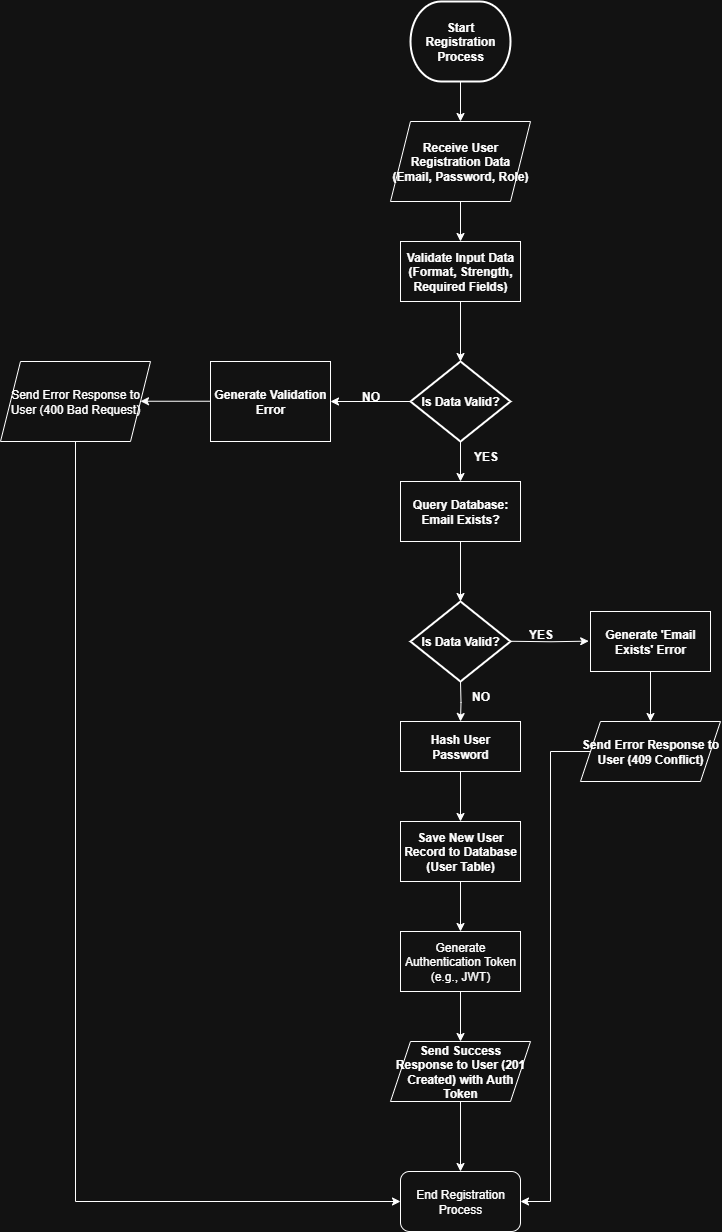

The diagram above was exported from draw.io. Its source (the exported page's mxGraphModel, read from the mxfile embedded in the PNG):
<mxGraphModel dx="4175" dy="1278" grid="0" gridSize="10" guides="1" tooltips="1" connect="1" arrows="1" fold="1" page="1" pageScale="1" pageWidth="850" pageHeight="1100" math="0" shadow="0">
  <root>
    <mxCell id="0" />
    <mxCell id="1" parent="0" />
    <mxCell id="W01r-Vf_fFOhGLGvucc3-7" style="edgeStyle=orthogonalEdgeStyle;rounded=0;orthogonalLoop=1;jettySize=auto;html=1;exitX=0.5;exitY=1;exitDx=0;exitDy=0;exitPerimeter=0;entryX=0.5;entryY=0;entryDx=0;entryDy=0;" edge="1" parent="1" source="W01r-Vf_fFOhGLGvucc3-2" target="W01r-Vf_fFOhGLGvucc3-4">
      <mxGeometry relative="1" as="geometry" />
    </mxCell>
    <mxCell id="W01r-Vf_fFOhGLGvucc3-2" value="&lt;b&gt;Start Registration Process&lt;/b&gt;" style="strokeWidth=2;html=1;shape=mxgraph.flowchart.terminator;whiteSpace=wrap;" vertex="1" parent="1">
      <mxGeometry x="390" y="200" width="100" height="80" as="geometry" />
    </mxCell>
    <mxCell id="W01r-Vf_fFOhGLGvucc3-6" style="edgeStyle=orthogonalEdgeStyle;rounded=0;orthogonalLoop=1;jettySize=auto;html=1;entryX=0.5;entryY=0;entryDx=0;entryDy=0;" edge="1" parent="1" source="W01r-Vf_fFOhGLGvucc3-4" target="W01r-Vf_fFOhGLGvucc3-5">
      <mxGeometry relative="1" as="geometry" />
    </mxCell>
    <mxCell id="W01r-Vf_fFOhGLGvucc3-4" value="&lt;b&gt;Receive User Registration Data (Email, Password, Role)&lt;/b&gt;" style="shape=parallelogram;perimeter=parallelogramPerimeter;whiteSpace=wrap;html=1;fixedSize=1;" vertex="1" parent="1">
      <mxGeometry x="370" y="320" width="140" height="80" as="geometry" />
    </mxCell>
    <mxCell id="W01r-Vf_fFOhGLGvucc3-5" value="&lt;b&gt;Validate Input Data (Format, Strength, Required Fields)&lt;/b&gt;" style="rounded=0;whiteSpace=wrap;html=1;" vertex="1" parent="1">
      <mxGeometry x="380" y="440" width="120" height="60" as="geometry" />
    </mxCell>
    <mxCell id="W01r-Vf_fFOhGLGvucc3-10" style="edgeStyle=orthogonalEdgeStyle;rounded=0;orthogonalLoop=1;jettySize=auto;html=1;entryX=1;entryY=0.5;entryDx=0;entryDy=0;" edge="1" parent="1" source="W01r-Vf_fFOhGLGvucc3-8" target="W01r-Vf_fFOhGLGvucc3-16">
      <mxGeometry relative="1" as="geometry">
        <mxPoint x="310" y="610" as="targetPoint" />
      </mxGeometry>
    </mxCell>
    <mxCell id="W01r-Vf_fFOhGLGvucc3-19" style="edgeStyle=orthogonalEdgeStyle;rounded=0;orthogonalLoop=1;jettySize=auto;html=1;entryX=0.5;entryY=0;entryDx=0;entryDy=0;" edge="1" parent="1" source="W01r-Vf_fFOhGLGvucc3-8" target="W01r-Vf_fFOhGLGvucc3-21">
      <mxGeometry relative="1" as="geometry">
        <mxPoint x="440" y="770" as="targetPoint" />
      </mxGeometry>
    </mxCell>
    <mxCell id="W01r-Vf_fFOhGLGvucc3-8" value="&lt;b&gt;Is Data Valid?&lt;/b&gt;" style="strokeWidth=2;html=1;shape=mxgraph.flowchart.decision;whiteSpace=wrap;" vertex="1" parent="1">
      <mxGeometry x="390" y="560" width="100" height="80" as="geometry" />
    </mxCell>
    <mxCell id="W01r-Vf_fFOhGLGvucc3-9" style="edgeStyle=orthogonalEdgeStyle;rounded=0;orthogonalLoop=1;jettySize=auto;html=1;entryX=0.5;entryY=0;entryDx=0;entryDy=0;entryPerimeter=0;" edge="1" parent="1" source="W01r-Vf_fFOhGLGvucc3-5" target="W01r-Vf_fFOhGLGvucc3-8">
      <mxGeometry relative="1" as="geometry" />
    </mxCell>
    <mxCell id="W01r-Vf_fFOhGLGvucc3-15" style="edgeStyle=orthogonalEdgeStyle;rounded=0;orthogonalLoop=1;jettySize=auto;html=1;exitX=0;exitY=0.5;exitDx=0;exitDy=0;" edge="1" parent="1">
      <mxGeometry relative="1" as="geometry">
        <mxPoint x="120" y="599.74" as="targetPoint" />
        <mxPoint x="190" y="599.74" as="sourcePoint" />
      </mxGeometry>
    </mxCell>
    <mxCell id="W01r-Vf_fFOhGLGvucc3-14" value="&lt;b&gt;NO&lt;/b&gt;" style="text;html=1;align=center;verticalAlign=middle;resizable=0;points=[];autosize=1;strokeColor=none;fillColor=none;" vertex="1" parent="1">
      <mxGeometry x="330" y="580" width="40" height="30" as="geometry" />
    </mxCell>
    <mxCell id="W01r-Vf_fFOhGLGvucc3-16" value="&lt;b&gt;Generate Validation Error&lt;/b&gt;" style="rounded=0;whiteSpace=wrap;html=1;" vertex="1" parent="1">
      <mxGeometry x="190" y="560" width="120" height="80" as="geometry" />
    </mxCell>
    <mxCell id="W01r-Vf_fFOhGLGvucc3-45" style="edgeStyle=orthogonalEdgeStyle;rounded=0;orthogonalLoop=1;jettySize=auto;html=1;entryX=0;entryY=0.5;entryDx=0;entryDy=0;" edge="1" parent="1" source="W01r-Vf_fFOhGLGvucc3-17" target="W01r-Vf_fFOhGLGvucc3-41">
      <mxGeometry relative="1" as="geometry">
        <Array as="points">
          <mxPoint x="55" y="1400" />
        </Array>
      </mxGeometry>
    </mxCell>
    <mxCell id="W01r-Vf_fFOhGLGvucc3-17" value="Send Error Response to User (400 Bad Request)" style="shape=parallelogram;perimeter=parallelogramPerimeter;whiteSpace=wrap;html=1;fixedSize=1;" vertex="1" parent="1">
      <mxGeometry x="-20" y="560" width="150" height="80" as="geometry" />
    </mxCell>
    <mxCell id="W01r-Vf_fFOhGLGvucc3-20" value="&lt;b&gt;YES&lt;/b&gt;" style="text;html=1;align=center;verticalAlign=middle;resizable=0;points=[];autosize=1;strokeColor=none;fillColor=none;" vertex="1" parent="1">
      <mxGeometry x="440" y="640" width="50" height="30" as="geometry" />
    </mxCell>
    <mxCell id="W01r-Vf_fFOhGLGvucc3-22" style="edgeStyle=orthogonalEdgeStyle;rounded=0;orthogonalLoop=1;jettySize=auto;html=1;entryX=0.5;entryY=0;entryDx=0;entryDy=0;entryPerimeter=0;" edge="1" parent="1" source="W01r-Vf_fFOhGLGvucc3-21" target="W01r-Vf_fFOhGLGvucc3-23">
      <mxGeometry relative="1" as="geometry">
        <mxPoint x="440" y="830" as="targetPoint" />
      </mxGeometry>
    </mxCell>
    <mxCell id="W01r-Vf_fFOhGLGvucc3-21" value="&lt;b&gt;Query Database: Email Exists?&lt;/b&gt;" style="rounded=0;whiteSpace=wrap;html=1;" vertex="1" parent="1">
      <mxGeometry x="380" y="680" width="120" height="60" as="geometry" />
    </mxCell>
    <mxCell id="W01r-Vf_fFOhGLGvucc3-23" value="&lt;b&gt;Is Data Valid?&lt;/b&gt;" style="strokeWidth=2;html=1;shape=mxgraph.flowchart.decision;whiteSpace=wrap;" vertex="1" parent="1">
      <mxGeometry x="390" y="800" width="100" height="80" as="geometry" />
    </mxCell>
    <mxCell id="W01r-Vf_fFOhGLGvucc3-24" style="edgeStyle=orthogonalEdgeStyle;rounded=0;orthogonalLoop=1;jettySize=auto;html=1;entryX=0.5;entryY=0;entryDx=0;entryDy=0;entryPerimeter=0;" edge="1" parent="1">
      <mxGeometry relative="1" as="geometry">
        <mxPoint x="440" y="920" as="targetPoint" />
        <mxPoint x="440" y="880" as="sourcePoint" />
      </mxGeometry>
    </mxCell>
    <mxCell id="W01r-Vf_fFOhGLGvucc3-26" style="edgeStyle=orthogonalEdgeStyle;rounded=0;orthogonalLoop=1;jettySize=auto;html=1;entryX=-0.015;entryY=0.494;entryDx=0;entryDy=0;entryPerimeter=0;" edge="1" parent="1" target="W01r-Vf_fFOhGLGvucc3-28">
      <mxGeometry relative="1" as="geometry">
        <mxPoint x="570" y="839.76" as="targetPoint" />
        <mxPoint x="490" y="839.76" as="sourcePoint" />
      </mxGeometry>
    </mxCell>
    <mxCell id="W01r-Vf_fFOhGLGvucc3-27" value="&lt;b&gt;YES&lt;/b&gt;" style="text;html=1;align=center;verticalAlign=middle;resizable=0;points=[];autosize=1;strokeColor=none;fillColor=none;" vertex="1" parent="1">
      <mxGeometry x="495" y="818" width="50" height="30" as="geometry" />
    </mxCell>
    <mxCell id="W01r-Vf_fFOhGLGvucc3-31" style="edgeStyle=orthogonalEdgeStyle;rounded=0;orthogonalLoop=1;jettySize=auto;html=1;entryX=0.5;entryY=0;entryDx=0;entryDy=0;" edge="1" parent="1" source="W01r-Vf_fFOhGLGvucc3-28" target="W01r-Vf_fFOhGLGvucc3-30">
      <mxGeometry relative="1" as="geometry" />
    </mxCell>
    <mxCell id="W01r-Vf_fFOhGLGvucc3-28" value="&lt;b&gt;Generate 'Email Exists' Error&lt;/b&gt;" style="rounded=0;whiteSpace=wrap;html=1;" vertex="1" parent="1">
      <mxGeometry x="570" y="810" width="120" height="60" as="geometry" />
    </mxCell>
    <mxCell id="W01r-Vf_fFOhGLGvucc3-44" style="edgeStyle=orthogonalEdgeStyle;rounded=0;orthogonalLoop=1;jettySize=auto;html=1;entryX=1;entryY=0.5;entryDx=0;entryDy=0;" edge="1" parent="1" source="W01r-Vf_fFOhGLGvucc3-30" target="W01r-Vf_fFOhGLGvucc3-41">
      <mxGeometry relative="1" as="geometry" />
    </mxCell>
    <mxCell id="W01r-Vf_fFOhGLGvucc3-30" value="&lt;b&gt;Send Error Response to User (409 Conflict)&lt;/b&gt;" style="shape=parallelogram;perimeter=parallelogramPerimeter;whiteSpace=wrap;html=1;fixedSize=1;" vertex="1" parent="1">
      <mxGeometry x="560" y="920" width="140" height="60" as="geometry" />
    </mxCell>
    <mxCell id="W01r-Vf_fFOhGLGvucc3-33" value="&lt;b&gt;NO&lt;/b&gt;" style="text;html=1;align=center;verticalAlign=middle;resizable=0;points=[];autosize=1;strokeColor=none;fillColor=none;" vertex="1" parent="1">
      <mxGeometry x="440" y="880" width="40" height="30" as="geometry" />
    </mxCell>
    <mxCell id="W01r-Vf_fFOhGLGvucc3-36" style="edgeStyle=orthogonalEdgeStyle;rounded=0;orthogonalLoop=1;jettySize=auto;html=1;entryX=0.5;entryY=0;entryDx=0;entryDy=0;" edge="1" parent="1" source="W01r-Vf_fFOhGLGvucc3-34" target="W01r-Vf_fFOhGLGvucc3-35">
      <mxGeometry relative="1" as="geometry" />
    </mxCell>
    <mxCell id="W01r-Vf_fFOhGLGvucc3-34" value="&lt;b&gt;Hash User Password&lt;/b&gt;" style="rounded=0;whiteSpace=wrap;html=1;" vertex="1" parent="1">
      <mxGeometry x="380" y="920" width="120" height="50" as="geometry" />
    </mxCell>
    <mxCell id="W01r-Vf_fFOhGLGvucc3-38" style="edgeStyle=orthogonalEdgeStyle;rounded=0;orthogonalLoop=1;jettySize=auto;html=1;entryX=0.5;entryY=0;entryDx=0;entryDy=0;" edge="1" parent="1" source="W01r-Vf_fFOhGLGvucc3-35" target="W01r-Vf_fFOhGLGvucc3-37">
      <mxGeometry relative="1" as="geometry" />
    </mxCell>
    <mxCell id="W01r-Vf_fFOhGLGvucc3-35" value="&lt;b&gt;Save New User Record to Database (User Table)&lt;/b&gt;" style="rounded=0;whiteSpace=wrap;html=1;" vertex="1" parent="1">
      <mxGeometry x="380" y="1020" width="120" height="60" as="geometry" />
    </mxCell>
    <mxCell id="W01r-Vf_fFOhGLGvucc3-40" style="edgeStyle=orthogonalEdgeStyle;rounded=0;orthogonalLoop=1;jettySize=auto;html=1;entryX=0.5;entryY=0;entryDx=0;entryDy=0;" edge="1" parent="1" source="W01r-Vf_fFOhGLGvucc3-37" target="W01r-Vf_fFOhGLGvucc3-39">
      <mxGeometry relative="1" as="geometry" />
    </mxCell>
    <mxCell id="W01r-Vf_fFOhGLGvucc3-37" value="Generate Authentication Token (e.g., JWT)" style="rounded=0;whiteSpace=wrap;html=1;" vertex="1" parent="1">
      <mxGeometry x="380" y="1130" width="120" height="60" as="geometry" />
    </mxCell>
    <mxCell id="W01r-Vf_fFOhGLGvucc3-42" style="edgeStyle=orthogonalEdgeStyle;rounded=0;orthogonalLoop=1;jettySize=auto;html=1;entryX=0.5;entryY=0;entryDx=0;entryDy=0;" edge="1" parent="1" source="W01r-Vf_fFOhGLGvucc3-39" target="W01r-Vf_fFOhGLGvucc3-41">
      <mxGeometry relative="1" as="geometry" />
    </mxCell>
    <mxCell id="W01r-Vf_fFOhGLGvucc3-39" value="&lt;b&gt;Send Success Response to User (201 Created) with Auth Token&lt;/b&gt;" style="shape=parallelogram;perimeter=parallelogramPerimeter;whiteSpace=wrap;html=1;fixedSize=1;" vertex="1" parent="1">
      <mxGeometry x="370" y="1240" width="140" height="60" as="geometry" />
    </mxCell>
    <mxCell id="W01r-Vf_fFOhGLGvucc3-41" value="End Registration Process" style="rounded=1;whiteSpace=wrap;html=1;" vertex="1" parent="1">
      <mxGeometry x="380" y="1370" width="120" height="60" as="geometry" />
    </mxCell>
  </root>
</mxGraphModel>